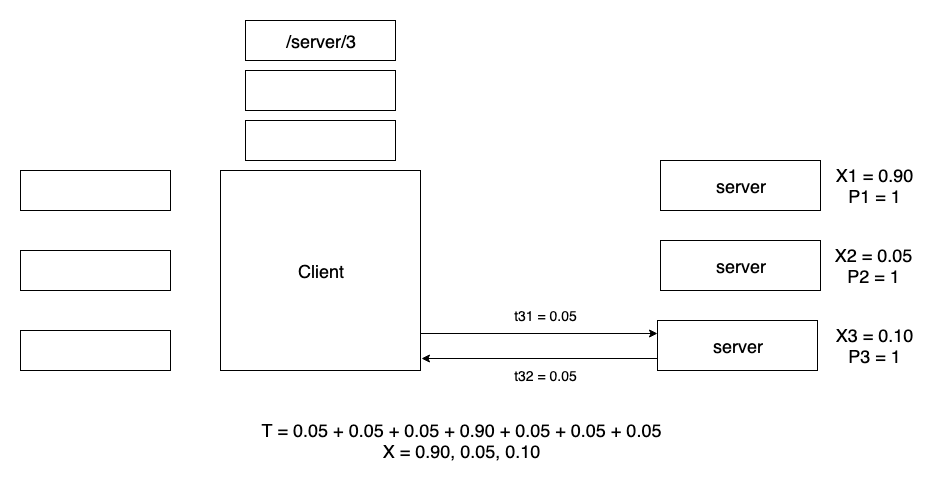

The diagram above was exported from draw.io. Its source (the exported page's mxGraphModel, read from the mxfile embedded in the PNG):
<mxGraphModel dx="1092" dy="1920" grid="1" gridSize="10" guides="1" tooltips="1" connect="1" arrows="1" fold="1" page="1" pageScale="1" pageWidth="826" pageHeight="1169" math="0" shadow="0">
  <root>
    <mxCell id="0" />
    <mxCell id="1" parent="0" />
    <mxCell id="qWyymiY3wK-ePTPxsgIl-4" value="" style="rounded=0;whiteSpace=wrap;html=1;" parent="1" vertex="1">
      <mxGeometry x="20" y="80" width="150" height="40" as="geometry" />
    </mxCell>
    <mxCell id="qWyymiY3wK-ePTPxsgIl-5" value="" style="rounded=0;whiteSpace=wrap;html=1;" parent="1" vertex="1">
      <mxGeometry x="20" y="160" width="150" height="40" as="geometry" />
    </mxCell>
    <mxCell id="qWyymiY3wK-ePTPxsgIl-6" value="" style="rounded=0;whiteSpace=wrap;html=1;" parent="1" vertex="1">
      <mxGeometry x="20" y="240" width="150" height="40" as="geometry" />
    </mxCell>
    <mxCell id="qWyymiY3wK-ePTPxsgIl-9" value="&lt;font style=&quot;font-size: 18px&quot;&gt;Client&lt;/font&gt;" style="whiteSpace=wrap;html=1;aspect=fixed;" parent="1" vertex="1">
      <mxGeometry x="220" y="80" width="200" height="200" as="geometry" />
    </mxCell>
    <mxCell id="AwVjeT6Di6_5vZkV0k5D-1" value="&lt;span style=&quot;white-space: normal&quot;&gt;&lt;font style=&quot;font-size: 18px&quot;&gt;server&lt;br&gt;&lt;/font&gt;&lt;/span&gt;" style="rounded=0;whiteSpace=wrap;html=1;" parent="1" vertex="1">
      <mxGeometry x="660" y="70" width="160" height="50" as="geometry" />
    </mxCell>
    <UserObject label="&lt;font style=&quot;font-size: 18px&quot;&gt;T = 0.05 + 0.05 + 0.05 + 0.90 + 0.05 + 0.05 + 0.05&lt;br&gt;X = 0.90, 0.05, 0.10&lt;br&gt;&lt;/font&gt;" placeholders="1" name="Variable" id="AwVjeT6Di6_5vZkV0k5D-9">
      <mxCell style="text;html=1;strokeColor=none;fillColor=none;align=center;verticalAlign=middle;whiteSpace=wrap;overflow=hidden;" parent="1" vertex="1">
        <mxGeometry x="20" y="320" width="880" height="60" as="geometry" />
      </mxCell>
    </UserObject>
    <mxCell id="AwVjeT6Di6_5vZkV0k5D-59" value="&lt;span style=&quot;white-space: normal&quot;&gt;&lt;font style=&quot;font-size: 18px&quot;&gt;server&lt;br&gt;&lt;/font&gt;&lt;/span&gt;" style="rounded=0;whiteSpace=wrap;html=1;" parent="1" vertex="1">
      <mxGeometry x="660" y="150" width="160" height="50" as="geometry" />
    </mxCell>
    <mxCell id="AwVjeT6Di6_5vZkV0k5D-60" style="edgeStyle=orthogonalEdgeStyle;rounded=0;orthogonalLoop=1;jettySize=auto;html=1;exitX=1.015;exitY=0.015;exitDx=0;exitDy=0;entryX=0;entryY=0.25;entryDx=0;entryDy=0;exitPerimeter=0;" parent="1" target="AwVjeT6Di6_5vZkV0k5D-62" edge="1">
      <mxGeometry relative="1" as="geometry">
        <mxPoint x="420" y="243" as="sourcePoint" />
      </mxGeometry>
    </mxCell>
    <mxCell id="AwVjeT6Di6_5vZkV0k5D-62" value="&lt;span style=&quot;white-space: normal&quot;&gt;&lt;font style=&quot;font-size: 18px&quot;&gt;server&lt;br&gt;&lt;/font&gt;&lt;/span&gt;" style="rounded=0;whiteSpace=wrap;html=1;" parent="1" vertex="1">
      <mxGeometry x="657" y="230" width="160" height="50" as="geometry" />
    </mxCell>
    <mxCell id="AwVjeT6Di6_5vZkV0k5D-64" value="" style="rounded=0;whiteSpace=wrap;html=1;" parent="1" vertex="1">
      <mxGeometry x="245" y="30" width="150" height="40" as="geometry" />
    </mxCell>
    <mxCell id="AwVjeT6Di6_5vZkV0k5D-65" value="" style="rounded=0;whiteSpace=wrap;html=1;" parent="1" vertex="1">
      <mxGeometry x="245" y="-20" width="150" height="40" as="geometry" />
    </mxCell>
    <mxCell id="AwVjeT6Di6_5vZkV0k5D-66" value="&lt;span style=&quot;font-size: 18px ; white-space: normal&quot;&gt;/server/3&lt;/span&gt;" style="rounded=0;whiteSpace=wrap;html=1;" parent="1" vertex="1">
      <mxGeometry x="245" y="-70" width="150" height="40" as="geometry" />
    </mxCell>
    <UserObject label="&lt;font style=&quot;font-size: 14px&quot;&gt;t31 = 0.05&lt;/font&gt;" placeholders="1" name="Variable" id="AwVjeT6Di6_5vZkV0k5D-73">
      <mxCell style="text;html=1;strokeColor=none;fillColor=none;align=center;verticalAlign=middle;whiteSpace=wrap;overflow=hidden;" parent="1" vertex="1">
        <mxGeometry x="500" y="210" width="90" height="30" as="geometry" />
      </mxCell>
    </UserObject>
    <UserObject label="&lt;font style=&quot;font-size: 18px&quot;&gt;X1 = 0.90&lt;br&gt;P1 = 1&lt;/font&gt;" placeholders="1" name="Variable" id="AwVjeT6Di6_5vZkV0k5D-75">
      <mxCell style="text;html=1;strokeColor=none;fillColor=none;align=center;verticalAlign=middle;whiteSpace=wrap;overflow=hidden;" parent="1" vertex="1">
        <mxGeometry x="826" y="70" width="94" height="50" as="geometry" />
      </mxCell>
    </UserObject>
    <UserObject label="&lt;font style=&quot;font-size: 18px&quot;&gt;X2 = 0.05&lt;br&gt;P2 = 1&lt;/font&gt;" placeholders="1" name="Variable" id="AwVjeT6Di6_5vZkV0k5D-76">
      <mxCell style="text;html=1;strokeColor=none;fillColor=none;align=center;verticalAlign=middle;whiteSpace=wrap;overflow=hidden;" parent="1" vertex="1">
        <mxGeometry x="825" y="150" width="94" height="50" as="geometry" />
      </mxCell>
    </UserObject>
    <UserObject label="&lt;font style=&quot;font-size: 18px&quot;&gt;X3 = 0.10&lt;br&gt;P3 = 1&lt;/font&gt;" placeholders="1" name="Variable" id="AwVjeT6Di6_5vZkV0k5D-77">
      <mxCell style="text;html=1;strokeColor=none;fillColor=none;align=center;verticalAlign=middle;whiteSpace=wrap;overflow=hidden;" parent="1" vertex="1">
        <mxGeometry x="826" y="230" width="94" height="50" as="geometry" />
      </mxCell>
    </UserObject>
    <mxCell id="kRtvA7M2rEDkSewIXtcM-3" style="edgeStyle=orthogonalEdgeStyle;rounded=0;orthogonalLoop=1;jettySize=auto;html=1;exitX=0;exitY=0.75;exitDx=0;exitDy=0;entryX=1.02;entryY=0.14;entryDx=0;entryDy=0;entryPerimeter=0;" edge="1" parent="1">
      <mxGeometry relative="1" as="geometry">
        <mxPoint x="421" y="268" as="targetPoint" />
        <mxPoint x="657" y="268" as="sourcePoint" />
      </mxGeometry>
    </mxCell>
    <UserObject label="&lt;font style=&quot;font-size: 14px&quot;&gt;t32 = 0.05&lt;/font&gt;" placeholders="1" name="Variable" id="kRtvA7M2rEDkSewIXtcM-4">
      <mxCell style="text;html=1;strokeColor=none;fillColor=none;align=center;verticalAlign=middle;whiteSpace=wrap;overflow=hidden;" vertex="1" parent="1">
        <mxGeometry x="500" y="270" width="90" height="30" as="geometry" />
      </mxCell>
    </UserObject>
  </root>
</mxGraphModel>